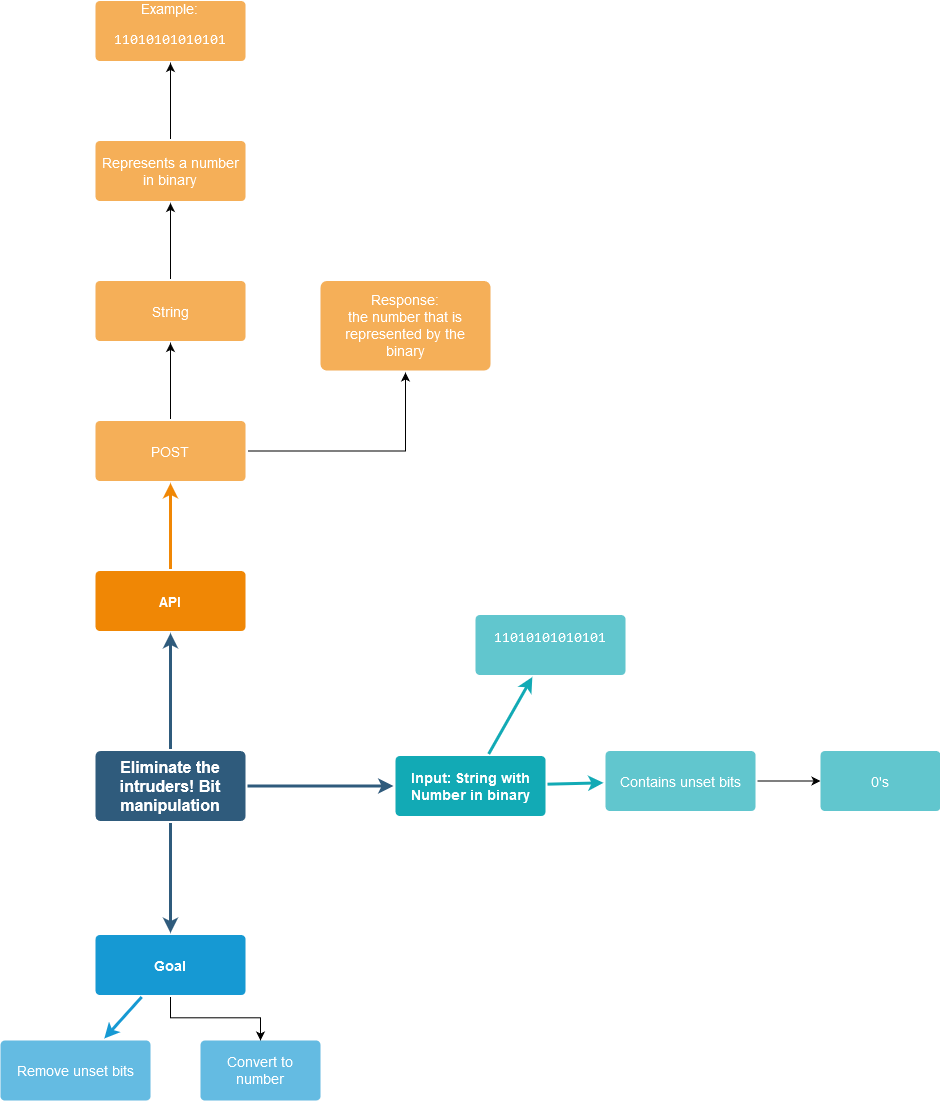

The diagram above was exported from draw.io. Its source (the exported page's mxGraphModel, read from the mxfile embedded in the PNG):
<mxGraphModel dx="2074" dy="1941" grid="1" gridSize="10" guides="1" tooltips="1" connect="1" arrows="1" fold="1" page="1" pageScale="1" pageWidth="1169" pageHeight="827" background="none" math="0" shadow="0">
  <root>
    <mxCell id="0" />
    <mxCell id="1" parent="0" />
    <mxCell id="1745" value="" style="edgeStyle=none;rounded=0;jumpStyle=none;html=1;shadow=0;labelBackgroundColor=none;startArrow=none;startFill=0;endArrow=classic;endFill=1;jettySize=auto;orthogonalLoop=1;strokeColor=#2F5B7C;strokeWidth=3;fontFamily=Helvetica;fontSize=16;fontColor=#23445D;spacing=5;" parent="1" source="1749" target="1764" edge="1">
      <mxGeometry relative="1" as="geometry" />
    </mxCell>
    <mxCell id="1746" value="" style="edgeStyle=none;rounded=0;jumpStyle=none;html=1;shadow=0;labelBackgroundColor=none;startArrow=none;startFill=0;endArrow=classic;endFill=1;jettySize=auto;orthogonalLoop=1;strokeColor=#2F5B7C;strokeWidth=3;fontFamily=Helvetica;fontSize=16;fontColor=#23445D;spacing=5;" parent="1" source="1749" target="1771" edge="1">
      <mxGeometry relative="1" as="geometry" />
    </mxCell>
    <mxCell id="1747" value="" style="edgeStyle=none;rounded=0;jumpStyle=none;html=1;shadow=0;labelBackgroundColor=none;startArrow=none;startFill=0;endArrow=classic;endFill=1;jettySize=auto;orthogonalLoop=1;strokeColor=#2F5B7C;strokeWidth=3;fontFamily=Helvetica;fontSize=16;fontColor=#23445D;spacing=5;" parent="1" source="1749" target="1760" edge="1">
      <mxGeometry relative="1" as="geometry" />
    </mxCell>
    <mxCell id="1749" value="&lt;h4 class=&quot;ml-2 mb-3&quot;&gt;Eliminate the intruders! Bit manipulation&lt;/h4&gt;" style="rounded=1;whiteSpace=wrap;html=1;shadow=0;labelBackgroundColor=none;strokeColor=none;strokeWidth=3;fillColor=#2F5B7C;fontFamily=Helvetica;fontSize=16;fontColor=#FFFFFF;align=center;fontStyle=1;spacing=5;arcSize=7;perimeterSpacing=2;" parent="1" vertex="1">
      <mxGeometry x="495" y="380.5" width="150" height="70" as="geometry" />
    </mxCell>
    <mxCell id="1759" value="" style="edgeStyle=none;rounded=0;jumpStyle=none;html=1;shadow=0;labelBackgroundColor=none;startArrow=none;startFill=0;endArrow=classic;endFill=1;jettySize=auto;orthogonalLoop=1;strokeColor=#1699D3;strokeWidth=3;fontFamily=Helvetica;fontSize=14;fontColor=#FFFFFF;spacing=5;" parent="1" source="1760" target="1761" edge="1">
      <mxGeometry relative="1" as="geometry" />
    </mxCell>
    <mxCell id="f0CYOzUwaiYdE4F_vUJ_-1791" style="edgeStyle=orthogonalEdgeStyle;rounded=0;orthogonalLoop=1;jettySize=auto;html=1;exitX=0.5;exitY=1;exitDx=0;exitDy=0;entryX=0.5;entryY=0;entryDx=0;entryDy=0;" edge="1" parent="1" source="1760" target="f0CYOzUwaiYdE4F_vUJ_-1789">
      <mxGeometry relative="1" as="geometry" />
    </mxCell>
    <mxCell id="1760" value="Goal" style="rounded=1;whiteSpace=wrap;html=1;shadow=0;labelBackgroundColor=none;strokeColor=none;strokeWidth=3;fillColor=#1699d3;fontFamily=Helvetica;fontSize=14;fontColor=#FFFFFF;align=center;spacing=5;fontStyle=1;arcSize=7;perimeterSpacing=2;" parent="1" vertex="1">
      <mxGeometry x="495" y="564.5" width="150" height="60" as="geometry" />
    </mxCell>
    <mxCell id="1761" value="Remove unset bits" style="rounded=1;whiteSpace=wrap;html=1;shadow=0;labelBackgroundColor=none;strokeColor=none;strokeWidth=3;fillColor=#64bbe2;fontFamily=Helvetica;fontSize=14;fontColor=#FFFFFF;align=center;spacing=5;arcSize=7;perimeterSpacing=2;" parent="1" vertex="1">
      <mxGeometry x="400" y="670" width="150" height="60" as="geometry" />
    </mxCell>
    <mxCell id="1764" value="API" style="rounded=1;whiteSpace=wrap;html=1;shadow=0;labelBackgroundColor=none;strokeColor=none;strokeWidth=3;fillColor=#F08705;fontFamily=Helvetica;fontSize=14;fontColor=#FFFFFF;align=center;spacing=5;fontStyle=1;arcSize=7;perimeterSpacing=2;" parent="1" vertex="1">
      <mxGeometry x="495" y="200.5" width="150" height="60" as="geometry" />
    </mxCell>
    <mxCell id="f0CYOzUwaiYdE4F_vUJ_-1780" value="" style="edgeStyle=orthogonalEdgeStyle;rounded=0;orthogonalLoop=1;jettySize=auto;html=1;" edge="1" parent="1" source="1767" target="f0CYOzUwaiYdE4F_vUJ_-1779">
      <mxGeometry relative="1" as="geometry" />
    </mxCell>
    <mxCell id="f0CYOzUwaiYdE4F_vUJ_-1786" value="" style="edgeStyle=orthogonalEdgeStyle;rounded=0;orthogonalLoop=1;jettySize=auto;html=1;" edge="1" parent="1" source="1767" target="f0CYOzUwaiYdE4F_vUJ_-1785">
      <mxGeometry relative="1" as="geometry" />
    </mxCell>
    <mxCell id="1767" value="POST" style="rounded=1;whiteSpace=wrap;html=1;shadow=0;labelBackgroundColor=none;strokeColor=none;strokeWidth=3;fillColor=#f5af58;fontFamily=Helvetica;fontSize=14;fontColor=#FFFFFF;align=center;spacing=5;arcSize=7;perimeterSpacing=2;" parent="1" vertex="1">
      <mxGeometry x="495" y="50.5" width="150" height="60" as="geometry" />
    </mxCell>
    <mxCell id="1768" value="" style="edgeStyle=none;rounded=0;jumpStyle=none;html=1;shadow=0;labelBackgroundColor=none;startArrow=none;startFill=0;endArrow=classic;endFill=1;jettySize=auto;orthogonalLoop=1;strokeColor=#F08705;strokeWidth=3;fontFamily=Helvetica;fontSize=14;fontColor=#FFFFFF;spacing=5;" parent="1" source="1764" target="1767" edge="1">
      <mxGeometry relative="1" as="geometry" />
    </mxCell>
    <mxCell id="1771" value="Input: String with Number in binary" style="rounded=1;whiteSpace=wrap;html=1;shadow=0;labelBackgroundColor=none;strokeColor=none;strokeWidth=3;fillColor=#12aab5;fontFamily=Helvetica;fontSize=14;fontColor=#FFFFFF;align=center;spacing=5;fontStyle=1;arcSize=7;perimeterSpacing=2;" parent="1" vertex="1">
      <mxGeometry x="795" y="385.4999999999999" width="150" height="60" as="geometry" />
    </mxCell>
    <mxCell id="f0CYOzUwaiYdE4F_vUJ_-1788" value="" style="edgeStyle=orthogonalEdgeStyle;rounded=0;orthogonalLoop=1;jettySize=auto;html=1;" edge="1" parent="1" source="1776" target="f0CYOzUwaiYdE4F_vUJ_-1787">
      <mxGeometry relative="1" as="geometry" />
    </mxCell>
    <mxCell id="1776" value="Contains unset bits" style="rounded=1;whiteSpace=wrap;html=1;shadow=0;labelBackgroundColor=none;strokeColor=none;strokeWidth=3;fillColor=#61c6ce;fontFamily=Helvetica;fontSize=14;fontColor=#FFFFFF;align=center;spacing=5;fontStyle=0;arcSize=7;perimeterSpacing=2;" parent="1" vertex="1">
      <mxGeometry x="1005" y="380.5" width="150" height="60" as="geometry" />
    </mxCell>
    <mxCell id="1777" value="" style="edgeStyle=none;rounded=1;jumpStyle=none;html=1;shadow=0;labelBackgroundColor=none;startArrow=none;startFill=0;jettySize=auto;orthogonalLoop=1;strokeColor=#12AAB5;strokeWidth=3;fontFamily=Helvetica;fontSize=14;fontColor=#FFFFFF;spacing=5;fontStyle=1;fillColor=#b0e3e6;" parent="1" source="1771" target="1776" edge="1">
      <mxGeometry relative="1" as="geometry" />
    </mxCell>
    <mxCell id="1778" value="&#10;&lt;pre&gt;&lt;code class=&quot;language-c&quot;&gt;&lt;span class=&quot;cm-string&quot;&gt;11010101010101&lt;/span&gt;&lt;/code&gt;&lt;/pre&gt;&#10;&#10;" style="rounded=1;whiteSpace=wrap;html=1;shadow=0;labelBackgroundColor=none;strokeColor=none;strokeWidth=3;fillColor=#61c6ce;fontFamily=Helvetica;fontSize=14;fontColor=#FFFFFF;align=center;spacing=5;fontStyle=0;arcSize=7;perimeterSpacing=2;" parent="1" vertex="1">
      <mxGeometry x="875" y="244.5" width="150" height="60" as="geometry" />
    </mxCell>
    <mxCell id="1779" value="" style="edgeStyle=none;rounded=1;jumpStyle=none;html=1;shadow=0;labelBackgroundColor=none;startArrow=none;startFill=0;jettySize=auto;orthogonalLoop=1;strokeColor=#12AAB5;strokeWidth=3;fontFamily=Helvetica;fontSize=14;fontColor=#FFFFFF;spacing=5;fontStyle=1;fillColor=#b0e3e6;" parent="1" source="1771" target="1778" edge="1">
      <mxGeometry relative="1" as="geometry" />
    </mxCell>
    <mxCell id="f0CYOzUwaiYdE4F_vUJ_-1782" value="" style="edgeStyle=orthogonalEdgeStyle;rounded=0;orthogonalLoop=1;jettySize=auto;html=1;" edge="1" parent="1" source="f0CYOzUwaiYdE4F_vUJ_-1779" target="f0CYOzUwaiYdE4F_vUJ_-1781">
      <mxGeometry relative="1" as="geometry" />
    </mxCell>
    <mxCell id="f0CYOzUwaiYdE4F_vUJ_-1779" value="String" style="rounded=1;whiteSpace=wrap;html=1;shadow=0;labelBackgroundColor=none;strokeColor=none;strokeWidth=3;fillColor=#f5af58;fontFamily=Helvetica;fontSize=14;fontColor=#FFFFFF;align=center;spacing=5;arcSize=7;perimeterSpacing=2;" vertex="1" parent="1">
      <mxGeometry x="495" y="-89.5" width="150" height="60" as="geometry" />
    </mxCell>
    <mxCell id="f0CYOzUwaiYdE4F_vUJ_-1784" value="" style="edgeStyle=orthogonalEdgeStyle;rounded=0;orthogonalLoop=1;jettySize=auto;html=1;" edge="1" parent="1" source="f0CYOzUwaiYdE4F_vUJ_-1781" target="f0CYOzUwaiYdE4F_vUJ_-1783">
      <mxGeometry relative="1" as="geometry" />
    </mxCell>
    <mxCell id="f0CYOzUwaiYdE4F_vUJ_-1781" value="Represents a number in binary" style="rounded=1;whiteSpace=wrap;html=1;shadow=0;labelBackgroundColor=none;strokeColor=none;strokeWidth=3;fillColor=#f5af58;fontFamily=Helvetica;fontSize=14;fontColor=#FFFFFF;align=center;spacing=5;arcSize=7;perimeterSpacing=2;" vertex="1" parent="1">
      <mxGeometry x="495" y="-229.5" width="150" height="60" as="geometry" />
    </mxCell>
    <mxCell id="f0CYOzUwaiYdE4F_vUJ_-1783" value="Example: &lt;br&gt;&lt;pre&gt;&lt;code class=&quot;language-c&quot;&gt;11010101010101&lt;br&gt;&lt;/code&gt;&lt;/pre&gt;" style="rounded=1;whiteSpace=wrap;html=1;shadow=0;labelBackgroundColor=none;strokeColor=none;strokeWidth=3;fillColor=#f5af58;fontFamily=Helvetica;fontSize=14;fontColor=#FFFFFF;align=center;spacing=5;arcSize=7;perimeterSpacing=2;" vertex="1" parent="1">
      <mxGeometry x="495" y="-369.5" width="150" height="60" as="geometry" />
    </mxCell>
    <mxCell id="f0CYOzUwaiYdE4F_vUJ_-1785" value="Response: &lt;br&gt;the number that is represented by the binary" style="rounded=1;whiteSpace=wrap;html=1;shadow=0;labelBackgroundColor=none;strokeColor=none;strokeWidth=3;fillColor=#f5af58;fontFamily=Helvetica;fontSize=14;fontColor=#FFFFFF;align=center;spacing=5;arcSize=7;perimeterSpacing=2;" vertex="1" parent="1">
      <mxGeometry x="720" y="-89.5" width="170" height="89.5" as="geometry" />
    </mxCell>
    <mxCell id="f0CYOzUwaiYdE4F_vUJ_-1787" value="0's" style="whiteSpace=wrap;html=1;fontSize=14;fillColor=#61c6ce;strokeColor=none;fontColor=#FFFFFF;rounded=1;shadow=0;labelBackgroundColor=none;strokeWidth=3;spacing=5;fontStyle=0;arcSize=7;" vertex="1" parent="1">
      <mxGeometry x="1220" y="380.5" width="120" height="60" as="geometry" />
    </mxCell>
    <mxCell id="f0CYOzUwaiYdE4F_vUJ_-1789" value="Convert to number" style="whiteSpace=wrap;html=1;fontSize=14;fillColor=#64bbe2;strokeColor=none;fontColor=#FFFFFF;rounded=1;shadow=0;labelBackgroundColor=none;strokeWidth=3;spacing=5;arcSize=7;" vertex="1" parent="1">
      <mxGeometry x="600" y="670" width="120" height="60" as="geometry" />
    </mxCell>
  </root>
</mxGraphModel>